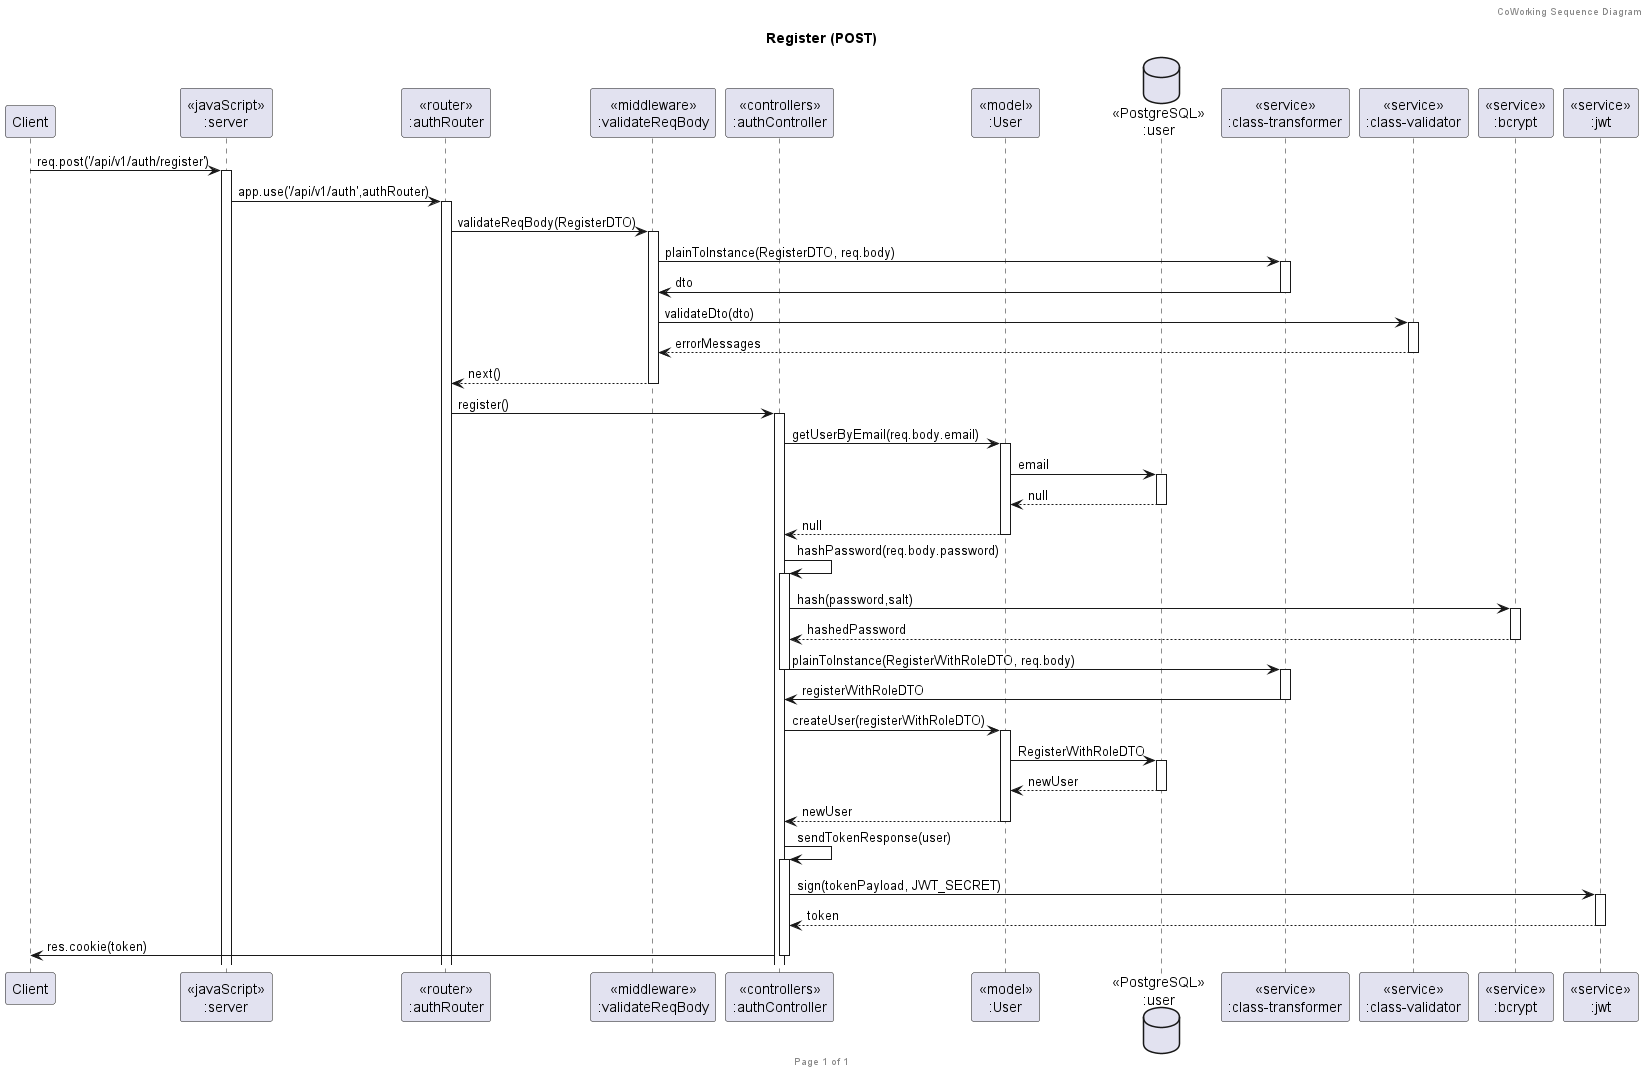

The diagram above was rendered by PlantUML. Its source (embedded in the PNG):
@startuml Register (POST)

header CoWorking Sequence Diagram
footer Page %page% of %lastpage%
title "Register (POST)"

participant "Client" as client
participant "<<javaScript>>\n:server" as server
participant "<<router>>\n:authRouter" as authRouter
participant "<<middleware>>\n:validateReqBody" as middleware
participant "<<controllers>>\n:authController" as authController
participant "<<model>>\n:User" as userModel
database "<<PostgreSQL>>\n:user" as userDatabase
participant "<<service>>\n:class-transformer" as classTransformer
participant "<<service>>\n:class-validator" as classValidator
participant "<<service>>\n:bcrypt" as bcrypt
participant "<<service>>\n:jwt" as jwt

client->server ++:req.post('/api/v1/auth/register')
server->authRouter ++:app.use('/api/v1/auth',authRouter)

authRouter -> middleware ++: validateReqBody(RegisterDTO)
middleware -> classTransformer ++: plainToInstance(RegisterDTO, req.body)
classTransformer -> middleware --: dto
middleware -> classValidator ++: validateDto(dto)
classValidator --> middleware --: errorMessages
middleware --> authRouter --: next()

authRouter -> authController ++:register()

authController->userModel ++:getUserByEmail(req.body.email)
userModel ->userDatabase ++: email
userDatabase --> userModel --: null
userModel --> authController --: null
authController -> authController ++: hashPassword(req.body.password)
authController -> bcrypt ++: hash(password,salt)
bcrypt --> authController --: hashedPassword
authController -> classTransformer --++: plainToInstance(RegisterWithRoleDTO, req.body)
classTransformer -> authController --: registerWithRoleDTO

authController->userModel ++:createUser(registerWithRoleDTO)
userModel ->userDatabase ++: RegisterWithRoleDTO
userDatabase --> userModel --: newUser
userModel --> authController --: newUser
authController -> authController ++: sendTokenResponse(user)
authController -> jwt ++: sign(tokenPayload, JWT_SECRET)
jwt --> authController --: token
authController -> client --: res.cookie(token) 

@enduml